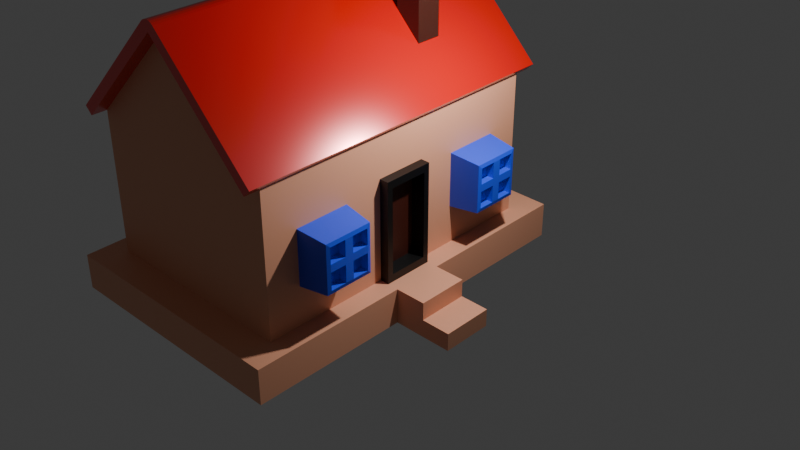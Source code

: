 # Source: house.blend  (saved by Blender 5.0.119; exported with 4.5.12 LTS)
import bpy
from mathutils import Matrix  # noqa: F401  (used for matrix-valued properties, if any)

bpy.ops.wm.read_factory_settings(use_empty=True)
scene = bpy.context.scene
scene.name = 'Scene'

# ---- collections
col_collection = bpy.data.collections.new('Collection'); scene.collection.children.link(col_collection)

# ---- materials (node trees are filled in below, after node groups)
mat_material = bpy.data.materials.new('Material')
mat_material.alpha_threshold = 0.0
mat_material.use_backface_culling_lightprobe_volume = False
mat_material.roughness = 0.5
mat_material.line_color = (0.0, 0.0, 0.0, 1.0)
mat_material_005 = bpy.data.materials.new('Material.005')
mat_material_001 = bpy.data.materials.new('Material.001')
mat_material_004 = bpy.data.materials.new('Material.004')
mat_material_003 = bpy.data.materials.new('Material.003')
mat_material_007 = bpy.data.materials.new('Material.007')
mat_material_006 = bpy.data.materials.new('Material.006')

# ---- material node trees
mat_material.use_nodes = True; mat_material.node_tree.nodes.clear()
_N = mat_material.node_tree.nodes; _L = mat_material.node_tree.links
n0 = _N.new('ShaderNodeOutputMaterial'); n0.name = 'Material Output'; n0.location = (200, 100)
n1 = _N.new('ShaderNodeBsdfPrincipled'); n1.name = 'Principled BSDF'; n1.location = (-200, 100)
n1.inputs[0].default_value = (0.8, 0.3643, 0.2173, 1.0)
_L.new(n1.outputs[0], n0.inputs[0])
n0.is_active_output = True
mat_material_005.use_nodes = True; mat_material_005.node_tree.nodes.clear()
_N = mat_material_005.node_tree.nodes; _L = mat_material_005.node_tree.links
n0 = _N.new('ShaderNodeBsdfPrincipled'); n0.name = 'Principled BSDF'; n0.location = (-200, 100)
n0.inputs[0].default_value = (0.8, 0.00128, 0.0, 1.0)
n0.inputs[1].default_value = 0.3
n0.inputs[2].default_value = 0.2
n0.inputs[3].default_value = 2.5
n1 = _N.new('ShaderNodeOutputMaterial'); n1.name = 'Material Output'; n1.location = (200, 100)
_L.new(n0.outputs[0], n1.inputs[0])
n1.is_active_output = True
mat_material_001.use_nodes = True; mat_material_001.node_tree.nodes.clear()
_N = mat_material_001.node_tree.nodes; _L = mat_material_001.node_tree.links
n0 = _N.new('ShaderNodeBsdfPrincipled'); n0.name = 'Principled BSDF'; n0.location = (-200, 100)
n0.inputs[0].default_value = (0.05744, 0.01402, 0.008675, 1.0)
n0.inputs[1].default_value = 0.3
n0.inputs[2].default_value = 0.2
n0.inputs[8].default_value = 0.2
n0.inputs[20].default_value = 0.3
n0.inputs[22].default_value = (1.0, 0.6333, 0.0, 1.0)
n0.inputs[27].default_value = (0.09935, 0.09935, 0.09935, 1.0)
n0.inputs[28].default_value = 0.05
n1 = _N.new('ShaderNodeOutputMaterial'); n1.name = 'Material Output'; n1.location = (200, 100)
_L.new(n0.outputs[0], n1.inputs[0])
n1.is_active_output = True
mat_material_004.use_nodes = True; mat_material_004.node_tree.nodes.clear()
_N = mat_material_004.node_tree.nodes; _L = mat_material_004.node_tree.links
n0 = _N.new('ShaderNodeBsdfPrincipled'); n0.name = 'Principled BSDF'; n0.location = (-200, 100)
n0.inputs[0].default_value = (0.0, 0.0, 0.0, 1.0)
n1 = _N.new('ShaderNodeOutputMaterial'); n1.name = 'Material Output'; n1.location = (200, 100)
_L.new(n0.outputs[0], n1.inputs[0])
n1.is_active_output = True
mat_material_003.use_nodes = True; mat_material_003.node_tree.nodes.clear()
_N = mat_material_003.node_tree.nodes; _L = mat_material_003.node_tree.links
n0 = _N.new('ShaderNodeBsdfPrincipled'); n0.name = 'Principled BSDF'; n0.location = (-200, 100)
n0.inputs[0].default_value = (0.6103, 0.5098, 0.004756, 1.0)
n1 = _N.new('ShaderNodeOutputMaterial'); n1.name = 'Material Output'; n1.location = (200, 100)
_L.new(n0.outputs[0], n1.inputs[0])
n1.is_active_output = True
mat_material_007.use_nodes = True; mat_material_007.node_tree.nodes.clear()
_N = mat_material_007.node_tree.nodes; _L = mat_material_007.node_tree.links
n0 = _N.new('ShaderNodeBsdfPrincipled'); n0.name = 'Principled BSDF'; n0.location = (-200, 100)
n0.inputs[0].default_value = (0.02346, 0.07164, 0.8, 1.0)
n1 = _N.new('ShaderNodeOutputMaterial'); n1.name = 'Material Output'; n1.location = (200, 100)
_L.new(n0.outputs[0], n1.inputs[0])
n1.is_active_output = True
mat_material_006.use_nodes = True; mat_material_006.node_tree.nodes.clear()
_N = mat_material_006.node_tree.nodes; _L = mat_material_006.node_tree.links
n0 = _N.new('ShaderNodeBsdfPrincipled'); n0.name = 'Principled BSDF'; n0.location = (-200, 100)
n0.inputs[0].default_value = (0.04716, 0.007079, 0.002947, 1.0)
n1 = _N.new('ShaderNodeOutputMaterial'); n1.name = 'Material Output'; n1.location = (200, 100)
_L.new(n0.outputs[0], n1.inputs[0])
n1.is_active_output = True

# ---- world
world_world = bpy.data.worlds.new('World'); scene.world = world_world
world_world.use_nodes = True; world_world.node_tree.nodes.clear()
_N = world_world.node_tree.nodes; _L = world_world.node_tree.links
n0 = _N.new('ShaderNodeOutputWorld'); n0.name = 'World Output'; n0.location = (200, 100)
n1 = _N.new('ShaderNodeBackground'); n1.name = 'Background'; n1.location = (-200, 100)
n1.inputs[0].default_value = (0.05088, 0.05088, 0.05088, 1.0)
_L.new(n1.outputs[0], n0.inputs[0])
n0.is_active_output = True
world_world.color = (0.05088, 0.05088, 0.05088)
world_world.sun_shadow_jitter_overblur = 0.0

# ---- cameras
cam_camera = bpy.data.cameras.new('Camera')
cam_camera.clip_end = 100.0
cam_camera.ortho_scale = 7.314

# ---- lights
light_light = bpy.data.lights.new('Light', 'POINT')
light_light.energy = 1000.0
light_light.shadow_soft_size = 0.1

# ---- meshes
me_cube = bpy.data.meshes.new('Cube')
me_cube.from_pydata([(1.354, -0.5, -1.047), (2.0, 3.0, 1.75), (2.4, 3.6, -1.75), (1.354, -0.5, 0.9532), (2.0, -3.0, 1.75), (1.354, 0.5, -1.047), (1.354, 0.5, 0.9532), (2.0, -3.0, -1.75), (-2.0, 3.0, 1.75), (-2.4, 3.6, -1.75), (-2.0, -3.0, 1.75), (-2.4, -3.6, -1.75), (0.0, -3.0, 3.75), (0.0, 3.0, 3.75), (2.0, 3.0, -1.05), (-2.4, -3.6, -1.05), (2.0, -3.0, -1.05), (-2.0, 3.0, -1.05), (-2.0, 3.0, -1.75), (-2.0, -3.0, -1.75), (2.0, 3.0, -1.75), (2.4, -3.6, -1.75), (-2.4, 3.6, -1.05), (2.4, 3.6, -1.05), (2.4, -3.6, -1.05), (-2.0, -3.0, -1.05), (2.0, -0.5, 0.9532), (2.0, 0.5, 0.9532), (2.0, -0.5, -1.047), (2.0, 0.5, -1.047), (-2.4, 3.6, -1.399), (2.4, 3.6, -1.399), (2.4, -3.6, -1.399), (-2.4, -3.6, -1.399), (2.0, -0.1667, -1.047), (2.0, 0.1667, -1.047), (2.0, 1.0, -1.05), (2.0, -1.0, -1.05), (2.4, 0.5, -1.75), (2.4, -0.5, -1.75), (2.4, 0.5, -1.05), (2.4, -0.5, -1.05), (2.0, -1.0, -1.75), (2.0, 1.0, -1.75), (1.354, -0.1667, -1.047), (1.354, 0.1667, -1.047), (2.4, 0.5, -1.399), (2.4, -0.5, -1.399), (3.008, 0.5, -1.75), (3.008, -0.5, -1.75), (3.008, 0.5, -1.05), (3.008, -0.5, -1.05), (3.008, 0.5, -1.399), (3.008, -0.5, -1.399), (3.582, 0.5, -1.75), (3.582, -0.5, -1.75), (3.582, 0.5, -1.399), (3.582, -0.5, -1.399)], [], [(16, 4, 10, 25), (25, 10, 8, 17), (35, 36, 14, 29), (14, 1, 4, 16, 28, 26, 27, 29), (17, 8, 1, 14), (1, 8, 13), (10, 4, 12), (30, 22, 23, 31), (47, 41, 24, 32), (33, 15, 22, 30), (32, 24, 15, 33), (11, 9, 18, 19), (9, 2, 20, 18), (21, 11, 19, 7), (39, 21, 7, 42), (23, 22, 17, 14), (40, 23, 14, 36), (22, 15, 25, 17), (15, 24, 16, 25), (27, 6, 5, 29), (28, 0, 3, 26), (44, 0, 28, 34), (3, 6, 27, 26), (21, 32, 33, 11), (11, 33, 30, 9), (39, 47, 32, 21), (9, 30, 31, 2), (2, 31, 46, 38), (39, 38, 48, 49), (5, 45, 35, 29), (45, 44, 34, 35), (24, 41, 37, 16), (41, 40, 36, 37), (2, 38, 43, 20), (38, 39, 42, 43), (31, 23, 40, 46), (40, 41, 51, 50), (28, 16, 37, 34), (34, 37, 36, 35), (53, 49, 55, 57), (52, 50, 51, 53), (38, 46, 52, 48), (41, 47, 53, 51), (47, 39, 49, 53), (46, 40, 50, 52), (54, 56, 57, 55), (52, 53, 57, 56), (49, 48, 54, 55), (48, 52, 56, 54)])
_uv = me_cube.uv_layers.new(name='UVMap')
_uv.uv.foreach_set('vector', [0.425, 0.75, 0.625, 0.75, 0.625, 1.0, 0.425, 1.0, 0.425, 0.0, 0.625, 0.0, 0.625, 0.25, 0.425, 0.25, 0.4252, 0.6181, 0.425, 0.5833, 0.425, 0.5, 0.4252, 0.6042, 0.425, 0.5, 0.625, 0.5, 0.625, 0.75, 0.425, 0.75, 0.4252, 0.6458, 0.5681, 0.6458, 0.5681, 0.6042, 0.4252, 0.6042, 0.425, 0.25, 0.625, 0.25, 0.625, 0.5, 0.425, 0.5, 0.625, 0.5, 0.625, 0.25, 0.625, 0.5, 0.625, 1.0, 0.625, 0.75, 0.625, 1.0, 0.4001, 0.25, 0.425, 0.25, 0.425, 0.5, 0.4001, 0.5, 0.4001, 0.6667, 0.425, 0.6667, 0.425, 0.75, 0.4001, 0.75, 0.4001, 0.0, 0.425, 0.0, 0.425, 0.25, 0.4001, 0.25, 0.4001, 0.75, 0.425, 0.75, 0.425, 1.0, 0.4001, 1.0, 0.375, 0.0, 0.375, 0.25, 0.375, 0.25, 0.375, 0.0, 0.375, 0.25, 0.375, 0.5, 0.375, 0.5, 0.375, 0.25, 0.375, 0.75, 0.375, 1.0, 0.375, 1.0, 0.375, 0.75, 0.375, 0.6667, 0.375, 0.75, 0.375, 0.75, 0.375, 0.6667, 0.425, 0.5, 0.425, 0.25, 0.425, 0.25, 0.425, 0.5, 0.425, 0.5833, 0.425, 0.5, 0.425, 0.5, 0.425, 0.5833, 0.425, 0.25, 0.425, 0.0, 0.425, 0.0, 0.425, 0.25, 0.425, 1.0, 0.425, 0.75, 0.425, 0.75, 0.425, 1.0, 0.625, 0.375, 0.625, 0.25, 0.375, 0.25, 0.375, 0.375, 0.375, 0.875, 0.375, 1.0, 0.625, 1.0, 0.625, 0.875, 0.125, 0.6667, 0.125, 0.75, 0.25, 0.75, 0.25, 0.6667, 0.875, 0.75, 0.875, 0.5, 0.75, 0.5, 0.75, 0.75, 0.375, 0.75, 0.4001, 0.75, 0.4001, 1.0, 0.375, 1.0, 0.375, 0.0, 0.4001, 0.0, 0.4001, 0.25, 0.375, 0.25, 0.375, 0.6667, 0.4001, 0.6667, 0.4001, 0.75, 0.375, 0.75, 0.375, 0.25, 0.4001, 0.25, 0.4001, 0.5, 0.375, 0.5, 0.375, 0.5, 0.4001, 0.5, 0.4001, 0.5833, 0.375, 0.5833, 0.375, 0.6667, 0.375, 0.5833, 0.375, 0.5833, 0.375, 0.6667, 0.125, 0.5, 0.125, 0.5833, 0.25, 0.5833, 0.25, 0.5, 0.125, 0.5833, 0.125, 0.6667, 0.25, 0.6667, 0.25, 0.5833, 0.425, 0.75, 0.425, 0.6667, 0.425, 0.6667, 0.425, 0.75, 0.425, 0.6667, 0.425, 0.5833, 0.425, 0.5833, 0.425, 0.6667, 0.375, 0.5, 0.375, 0.5833, 0.375, 0.5833, 0.375, 0.5, 0.375, 0.5833, 0.375, 0.6667, 0.375, 0.6667, 0.375, 0.5833, 0.4001, 0.5, 0.425, 0.5, 0.425, 0.5833, 0.4001, 0.5833, 0.425, 0.5833, 0.425, 0.6667, 0.425, 0.6667, 0.425, 0.5833, 0.4252, 0.6458, 0.425, 0.75, 0.425, 0.6667, 0.4252, 0.6319, 0.4252, 0.6319, 0.425, 0.6667, 0.425, 0.5833, 0.4252, 0.6181, 0.4001, 0.6667, 0.375, 0.6667, 0.375, 0.6667, 0.4001, 0.6667, 0.4001, 0.5833, 0.425, 0.5833, 0.425, 0.6667, 0.4001, 0.6667, 0.375, 0.5833, 0.4001, 0.5833, 0.4001, 0.5833, 0.375, 0.5833, 0.425, 0.6667, 0.4001, 0.6667, 0.4001, 0.6667, 0.425, 0.6667, 0.4001, 0.6667, 0.375, 0.6667, 0.375, 0.6667, 0.4001, 0.6667, 0.4001, 0.5833, 0.425, 0.5833, 0.425, 0.5833, 0.4001, 0.5833, 0.375, 0.5833, 0.4001, 0.5833, 0.4001, 0.6667, 0.375, 0.6667, 0.4001, 0.5833, 0.4001, 0.6667, 0.4001, 0.6667, 0.4001, 0.5833, 0.375, 0.6667, 0.375, 0.5833, 0.375, 0.5833, 0.375, 0.6667, 0.375, 0.5833, 0.4001, 0.5833, 0.4001, 0.5833, 0.375, 0.5833])
me_cube.materials.append(mat_material)
me_cube.use_mirror_vertex_groups = False
me_cube.update()
me_cube_001 = bpy.data.meshes.new('Cube.001')
me_cube_001.from_pydata([(2.0, 3.3, 1.75), (-2.0, 3.3, 1.75), (0.0, 3.3, 3.75), (2.141, 3.3, 1.891), (-2.141, 3.3, 1.891), (-0.1414, 3.3, 3.891), (0.1414, 3.3, 3.891), (0.0, 3.3, 3.833), (-0.1064, 3.3, 3.919), (-0.06606, 3.3, 3.939), (-0.02239, 3.3, 3.949), (0.02239, 3.3, 3.949), (0.06606, 3.3, 3.939), (0.1064, 3.3, 3.919), (3.823e-16, -3.3, 3.75), (2.0, -3.3, 1.75), (-2.0, -3.3, 1.75), (2.141, -3.3, 1.891), (-2.141, -3.3, 1.891), (3.823e-16, -3.3, 3.833), (0.1414, -3.3, 3.891), (0.1064, -3.3, 3.919), (0.06606, -3.3, 3.939), (0.02239, -3.3, 3.949), (-0.02239, -3.3, 3.949), (-0.06606, -3.3, 3.939), (-0.1064, -3.3, 3.919), (-0.1414, -3.3, 3.891)], [], [(1, 2, 14, 16), (14, 2, 0, 15), (15, 0, 3, 17), (1, 16, 18, 4), (5, 8, 7), (8, 9, 7), (9, 10, 7), (10, 11, 7), (11, 12, 7), (12, 13, 7), (13, 6, 7), (5, 27, 26, 8), (8, 26, 25, 9), (9, 25, 24, 10), (10, 24, 23, 11), (11, 23, 22, 12), (12, 22, 21, 13), (13, 21, 20, 6), (17, 3, 6, 20), (4, 18, 27, 5), (0, 2, 7, 6, 3), (2, 1, 4, 5, 7), (20, 21, 19), (21, 22, 19), (22, 23, 19), (23, 24, 19), (24, 25, 19), (25, 26, 19), (26, 27, 19), (16, 14, 19, 27, 18), (14, 15, 17, 20, 19)])
_uv = me_cube_001.uv_layers.new(name='UVMap')
_uv.uv.foreach_set('vector', [0.625, 0.25, 0.625, 0.25, 0.625, 0.0, 0.625, 0.0, 0.625, 0.75, 0.625, 0.5, 0.625, 0.5, 0.625, 0.75, 0.625, 0.75, 0.625, 0.5, 0.625, 0.5, 0.625, 0.75, 0.625, 0.25, 0.625, 0.0, 0.625, 0.0, 0.625, 0.25, 0.625, 0.25, 0.625, 0.25, 0.625, 0.25, 0.625, 0.25, 0.625, 0.25, 0.625, 0.25, 0.625, 0.25, 0.625, 0.25, 0.625, 0.25, 0.625, 0.25, 0.625, 0.25, 0.625, 0.25, 0.625, 0.25, 0.625, 0.25, 0.625, 0.25, 0.625, 0.25, 0.625, 0.25, 0.625, 0.25, 0.625, 0.25, 0.625, 0.25, 0.625, 0.25, 0.625, 0.25, 0.625, 0.0, 0.625, 0.0, 0.625, 0.25, 0.625, 0.25, 0.625, 0.0, 0.625, 0.0, 0.625, 0.25, 0.625, 0.25, 0.625, 0.0, 0.625, 0.0, 0.625, 0.25, 0.625, 0.25, 0.625, 0.0, 0.625, 0.0, 0.625, 0.25, 0.625, 0.5, 0.625, 0.75, 0.625, 0.75, 0.625, 0.5, 0.625, 0.5, 0.625, 0.75, 0.625, 0.75, 0.625, 0.5, 0.625, 0.5, 0.625, 0.75, 0.625, 0.75, 0.625, 0.5, 0.625, 0.75, 0.625, 0.5, 0.625, 0.5, 0.625, 0.75, 0.625, 0.25, 0.625, 0.0, 0.625, 0.0, 0.625, 0.25, 0.625, 0.5, 0.625, 0.5, 0.625, 0.5, 0.625, 0.5, 0.625, 0.5, 0.625, 0.25, 0.625, 0.25, 0.625, 0.25, 0.625, 0.25, 0.625, 0.25, 0.625, 0.0, 0.625, 0.0, 0.625, 0.0, 0.625, 0.0, 0.625, 0.0, 0.625, 0.0, 0.625, 0.0, 0.625, 0.0, 0.625, 0.0, 0.625, 0.0, 0.625, 0.0, 0.625, 0.0, 0.625, 0.0, 0.625, 0.0, 0.625, 0.0, 0.625, 0.0, 0.625, 0.0, 0.625, 0.0, 0.625, 0.0, 0.625, 0.0, 0.625, 0.0, 0.625, 0.0, 0.625, 0.0, 0.625, 0.0, 0.625, 0.0, 0.625, 0.0, 0.625, 0.75, 0.625, 0.75, 0.625, 0.75, 0.625, 0.75, 0.625, 0.75])
me_cube_001.materials.append(mat_material_005)
me_cube_001.use_mirror_vertex_groups = False
me_cube_001.update()
me_cube_002 = bpy.data.meshes.new('Cube.002')
me_cube_002.from_pydata([(-1.0, -1.0, -0.576), (-1.0, -1.0, 1.0), (-1.0, 1.0, -0.576), (-1.0, 1.0, 1.0), (1.0, -1.0, -0.576), (1.0, -1.0, 1.0), (1.0, 1.0, -0.576), (1.0, 1.0, 1.0), (-1.5, -1.5, 1.2), (-1.5, 1.5, 1.2), (1.5, 1.5, 1.2), (1.5, -1.5, 1.2), (-0.9, -0.9, 1.283), (-0.9, 0.9, 1.283), (0.9, 0.9, 1.283), (0.9, -0.9, 1.283), (-1.5, -1.5, 1.283), (-1.5, 1.5, 1.283), (1.5, 1.5, 1.283), (1.5, -1.5, 1.283), (-0.9, -0.9, 1.227), (-0.9, 0.9, 1.227), (0.9, 0.9, 1.227), (0.9, -0.9, 1.227)], [], [(0, 1, 3, 2), (2, 3, 7, 6), (6, 7, 5, 4), (4, 5, 1, 0), (2, 6, 4, 0), (7, 3, 9, 10), (8, 11, 19, 16), (5, 7, 10, 11), (3, 1, 8, 9), (1, 5, 11, 8), (12, 15, 23, 20), (10, 9, 17, 18), (11, 10, 18, 19), (9, 8, 16, 17), (12, 13, 17, 16), (13, 14, 18, 17), (14, 15, 19, 18), (15, 12, 16, 19), (14, 13, 21, 22), (15, 14, 22, 23), (13, 12, 20, 21)])
_uv = me_cube_002.uv_layers.new(name='UVMap')
_uv.uv.foreach_set('vector', [0.375, 0.0, 0.625, 0.0, 0.625, 0.25, 0.375, 0.25, 0.375, 0.25, 0.625, 0.25, 0.625, 0.5, 0.375, 0.5, 0.375, 0.5, 0.625, 0.5, 0.625, 0.75, 0.375, 0.75, 0.375, 0.75, 0.625, 0.75, 0.625, 1.0, 0.375, 1.0, 0.125, 0.5, 0.375, 0.5, 0.375, 0.75, 0.125, 0.75, 0.625, 0.5, 0.625, 0.25, 0.625, 0.25, 0.625, 0.5, 0.625, 1.0, 0.625, 0.75, 0.625, 0.75, 0.625, 1.0, 0.625, 0.75, 0.625, 0.5, 0.625, 0.5, 0.625, 0.75, 0.625, 0.25, 0.625, 0.0, 0.625, 0.0, 0.625, 0.25, 0.625, 1.0, 0.625, 0.75, 0.625, 0.75, 0.625, 1.0, 0.875, 0.75, 0.625, 0.75, 0.625, 0.75, 0.875, 0.75, 0.625, 0.5, 0.625, 0.25, 0.625, 0.25, 0.625, 0.5, 0.625, 0.75, 0.625, 0.5, 0.625, 0.5, 0.625, 0.75, 0.625, 0.25, 0.625, 0.0, 0.625, 0.0, 0.625, 0.25, 0.875, 0.75, 0.875, 0.5, 0.875, 0.5, 0.875, 0.75, 0.875, 0.5, 0.625, 0.5, 0.625, 0.5, 0.875, 0.5, 0.625, 0.5, 0.625, 0.75, 0.625, 0.75, 0.625, 0.5, 0.625, 0.75, 0.875, 0.75, 0.875, 0.75, 0.625, 0.75, 0.625, 0.5, 0.875, 0.5, 0.875, 0.5, 0.625, 0.5, 0.625, 0.75, 0.625, 0.5, 0.625, 0.5, 0.625, 0.75, 0.875, 0.5, 0.875, 0.75, 0.875, 0.75, 0.875, 0.5])
me_cube_002.materials.append(mat_material_001)
me_cube_002.update()
me_cube_003 = bpy.data.meshes.new('Cube.003')
me_cube_003.from_pydata([(-0.1, -0.5, -1.0), (-0.1, -0.5, 1.0), (-0.1, 0.5, -1.0), (-0.1, 0.5, 1.0), (0.1, -0.3845, -0.8485), (0.1, -0.3845, 0.8485), (0.1, 0.3845, -0.8485), (0.1, 0.3845, 0.8485), (0.1, 0.5, -1.0), (0.1, 0.5, 1.0), (0.1, -0.5, -1.0), (0.1, -0.5, 1.0), (-0.06935, -0.3845, -0.8485), (-0.06935, -0.3845, 0.8485), (-0.06935, 0.3845, -0.8485), (-0.06935, 0.3845, 0.8485)], [], [(8, 9, 7, 6), (10, 11, 1, 0), (8, 6, 4, 10), (9, 3, 1, 11), (7, 9, 11, 5), (2, 8, 10, 0), (4, 5, 11, 10), (2, 3, 9, 8), (5, 4, 12, 13), (4, 6, 14, 12), (7, 5, 13, 15), (6, 7, 15, 14)])
_uv = me_cube_003.uv_layers.new(name='UVMap')
_uv.uv.foreach_set('vector', [0.375, 0.5, 0.625, 0.5, 0.625, 0.5, 0.375, 0.5, 0.375, 0.75, 0.625, 0.75, 0.625, 1.0, 0.375, 1.0, 0.375, 0.5, 0.375, 0.5, 0.375, 0.75, 0.375, 0.75, 0.625, 0.5, 0.875, 0.5, 0.875, 0.75, 0.625, 0.75, 0.625, 0.5, 0.625, 0.5, 0.625, 0.75, 0.625, 0.75, 0.125, 0.5, 0.375, 0.5, 0.375, 0.75, 0.125, 0.75, 0.375, 0.75, 0.625, 0.75, 0.625, 0.75, 0.375, 0.75, 0.375, 0.25, 0.625, 0.25, 0.625, 0.5, 0.375, 0.5, 0.625, 0.75, 0.375, 0.75, 0.375, 0.75, 0.625, 0.75, 0.375, 0.75, 0.375, 0.5, 0.375, 0.5, 0.375, 0.75, 0.625, 0.5, 0.625, 0.75, 0.625, 0.75, 0.625, 0.5, 0.375, 0.5, 0.625, 0.5, 0.625, 0.5, 0.375, 0.5])
me_cube_003.materials.append(mat_material_004)
me_cube_003.update()
me_cylinder = bpy.data.meshes.new('Cylinder')
me_cylinder.from_pydata([(6.405e-10, 0.08, -0.03965), (0.05126, 0.05126, 0.08911), (0.05657, 0.05657, -0.03965), (-0.07249, 1.417e-10, 0.08911), (0.08, 0.0, -0.03965), (-0.05126, 0.05126, 0.08911), (0.05657, -0.05657, -0.03965), (1.372e-10, 0.07249, 0.08911), (6.405e-10, -0.08, -0.03965), (0.07249, 1.417e-10, 0.08911), (-0.05657, -0.05657, -0.03965), (0.05126, -0.05126, 0.08911), (-0.08, 0.0, -0.03965), (1.372e-10, -0.07249, 0.08911), (-0.05657, 0.05657, -0.03965), (-0.05126, -0.05126, 0.08911), (0.02447, 0.02447, 0.025), (0.0, 0.03461, 0.025), (0.03461, 0.0, 0.025), (0.02447, -0.02447, 0.025), (0.0, -0.03461, 0.025), (-0.02447, -0.02447, 0.025), (-0.03461, 0.0, 0.025), (-0.02447, 0.02447, 0.025), (0.06712, 0.06712, 0.05619), (4.583e-10, 0.09492, 0.05619), (0.09492, -1.737e-10, 0.05619), (0.06712, -0.06712, 0.05619), (4.583e-10, -0.09492, 0.05619), (-0.06712, -0.06712, 0.05619), (-0.09492, -1.737e-10, 0.05619), (-0.06712, 0.06712, 0.05619), (-0.02022, -0.02022, 0.1129), (1.622e-11, -0.02859, 0.1129), (0.02022, 0.02022, 0.1129), (1.622e-11, 0.02859, 0.1129), (0.02859, -4.974e-10, 0.1129), (0.02022, -0.02022, 0.1129), (-0.02022, 0.02022, 0.1129), (-0.02859, -4.974e-10, 0.1129)], [], [(0, 17, 16, 2), (2, 16, 18, 4), (4, 18, 19, 6), (6, 19, 20, 8), (8, 20, 21, 10), (10, 21, 22, 12), (15, 13, 33, 32), (12, 22, 23, 14), (14, 23, 17, 0), (0, 2, 4, 6, 8, 10, 12, 14), (24, 16, 17, 25), (26, 18, 16, 24), (27, 19, 18, 26), (28, 20, 19, 27), (29, 21, 20, 28), (30, 22, 21, 29), (31, 23, 22, 30), (25, 17, 23, 31), (25, 31, 5, 7), (30, 29, 15, 3), (28, 27, 11, 13), (26, 24, 1, 9), (31, 30, 3, 5), (29, 28, 13, 15), (27, 26, 9, 11), (24, 25, 7, 1), (34, 35, 38, 39, 32, 33, 37, 36), (11, 9, 36, 37), (3, 15, 32, 39), (9, 1, 34, 36), (5, 3, 39, 38), (1, 7, 35, 34), (13, 11, 37, 33), (7, 5, 38, 35)])
_uv = me_cylinder.uv_layers.new(name='UVMap')
_uv.uv.foreach_set('vector', [1.0, 0.5, 1.0, 1.0, 0.875, 1.0, 0.875, 0.5, 0.875, 0.5, 0.875, 1.0, 0.75, 1.0, 0.75, 0.5, 0.75, 0.5, 0.75, 1.0, 0.625, 1.0, 0.625, 0.5, 0.625, 0.5, 0.625, 1.0, 0.5, 1.0, 0.5, 0.5, 0.5, 0.5, 0.5, 1.0, 0.375, 1.0, 0.375, 0.5, 0.375, 0.5, 0.375, 1.0, 0.25, 1.0, 0.25, 0.5, 0.08029, 0.08029, 0.25, 0.01, 0.25, 0.01, 0.08029, 0.08029, 0.25, 0.5, 0.25, 1.0, 0.125, 1.0, 0.125, 0.5, 0.125, 0.5, 0.125, 1.0, 0.0, 1.0, 0.0, 0.5, 0.75, 0.49, 0.9197, 0.4197, 0.99, 0.25, 0.9197, 0.08029, 0.75, 0.01, 0.5803, 0.08029, 0.51, 0.25, 0.5803, 0.4197, 0.4197, 0.4197, 0.4197, 0.4197, 0.25, 0.49, 0.25, 0.49, 0.49, 0.25, 0.49, 0.25, 0.4197, 0.4197, 0.4197, 0.4197, 0.4197, 0.08029, 0.4197, 0.08029, 0.49, 0.25, 0.49, 0.25, 0.25, 0.01, 0.25, 0.01, 0.4197, 0.08029, 0.4197, 0.08029, 0.08029, 0.08029, 0.08029, 0.08029, 0.25, 0.01, 0.25, 0.01, 0.01, 0.25, 0.01, 0.25, 0.08029, 0.08029, 0.08029, 0.08029, 0.08029, 0.4197, 0.08029, 0.4197, 0.01, 0.25, 0.01, 0.25, 0.25, 0.49, 0.25, 0.49, 0.08029, 0.4197, 0.08029, 0.4197, 0.25, 0.49, 0.08029, 0.4197, 0.08029, 0.4197, 0.25, 0.49, 0.01, 0.25, 0.08029, 0.08029, 0.08029, 0.08029, 0.01, 0.25, 0.25, 0.01, 0.4197, 0.08029, 0.4197, 0.08029, 0.25, 0.01, 0.49, 0.25, 0.4197, 0.4197, 0.4197, 0.4197, 0.49, 0.25, 0.08029, 0.4197, 0.01, 0.25, 0.01, 0.25, 0.08029, 0.4197, 0.08029, 0.08029, 0.25, 0.01, 0.25, 0.01, 0.08029, 0.08029, 0.4197, 0.08029, 0.49, 0.25, 0.49, 0.25, 0.4197, 0.08029, 0.4197, 0.4197, 0.25, 0.49, 0.25, 0.49, 0.4197, 0.4197, 0.4197, 0.4197, 0.25, 0.49, 0.08029, 0.4197, 0.01, 0.25, 0.08029, 0.08029, 0.25, 0.01, 0.4197, 0.08029, 0.49, 0.25, 0.4197, 0.08029, 0.49, 0.25, 0.49, 0.25, 0.4197, 0.08029, 0.01, 0.25, 0.08029, 0.08029, 0.08029, 0.08029, 0.01, 0.25, 0.49, 0.25, 0.4197, 0.4197, 0.4197, 0.4197, 0.49, 0.25, 0.08029, 0.4197, 0.01, 0.25, 0.01, 0.25, 0.08029, 0.4197, 0.4197, 0.4197, 0.25, 0.49, 0.25, 0.49, 0.4197, 0.4197, 0.25, 0.01, 0.4197, 0.08029, 0.4197, 0.08029, 0.25, 0.01, 0.25, 0.49, 0.08029, 0.4197, 0.08029, 0.4197, 0.25, 0.49])
me_cylinder.materials.append(mat_material_003)
me_cylinder.update()
me_cube_004 = bpy.data.meshes.new('Cube.004')
me_cube_004.from_pydata([(1.494, 1.5, 1.75), (1.494, 1.5, 3.25), (1.494, 3.0, 1.75), (1.494, 3.0, 3.25), (2.994, 2.844, 3.094), (2.994, 2.844, 1.906), (2.994, 1.656, 1.906), (2.994, 1.656, 3.094), (3.014, 2.751, 3.001), (3.014, 2.751, 1.999), (3.014, 1.749, 1.999), (3.014, 1.749, 3.001), (1.494, 2.438, 1.75), (1.494, 2.063, 1.75), (1.494, 2.063, 3.25), (1.494, 2.438, 3.25), (2.994, 2.114, 1.906), (2.994, 2.386, 1.906), (2.994, 2.386, 3.094), (2.994, 2.114, 3.094), (3.014, 2.146, 1.999), (3.014, 2.354, 1.999), (3.014, 2.354, 3.001), (3.014, 2.146, 3.001), (1.494, 1.5, 2.339), (1.494, 1.5, 2.688), (1.494, 3.0, 2.688), (1.494, 3.0, 2.339), (2.994, 2.844, 2.636), (2.994, 2.844, 2.391), (2.994, 1.656, 2.636), (2.994, 1.656, 2.391), (3.014, 2.751, 2.604), (3.014, 2.751, 2.422), (3.014, 1.749, 2.604), (3.014, 1.749, 2.422), (3.014, 2.354, 2.604), (3.014, 2.354, 2.422), (3.014, 2.146, 2.604), (3.014, 2.146, 2.422), (1.494, 2.063, 2.688), (1.494, 2.063, 2.339), (1.494, 2.438, 2.688), (1.494, 2.438, 2.339), (2.822, 2.751, 2.422), (2.822, 2.751, 1.999), (2.822, 2.354, 1.999), (2.822, 2.146, 3.001), (2.822, 1.749, 3.001), (2.822, 1.749, 2.422), (2.822, 1.749, 1.999), (2.822, 2.146, 1.999), (2.822, 2.751, 3.001), (2.822, 2.354, 3.001), (2.822, 2.354, 2.422), (2.822, 2.146, 2.422), (2.822, 2.751, 2.604), (2.822, 1.749, 2.604), (2.822, 2.354, 2.604), (2.822, 2.146, 2.604)], [], [(42, 15, 3, 26), (26, 3, 4, 28), (31, 24, 0, 6), (13, 16, 6, 0), (19, 14, 1, 7), (17, 5, 9, 21), (33, 37, 54, 44), (19, 7, 11, 23), (28, 4, 8, 32), (31, 6, 10, 35), (4, 18, 22, 8), (18, 19, 23, 22), (34, 38, 59, 57), (36, 22, 23, 38), (6, 16, 20, 10), (16, 17, 21, 20), (4, 3, 15, 18), (18, 15, 14, 19), (2, 5, 17, 12), (12, 17, 16, 13), (25, 1, 14, 40), (40, 14, 15, 42), (13, 41, 43, 12), (41, 40, 42, 43), (0, 24, 41, 13), (24, 25, 40, 41), (21, 37, 39, 20), (37, 36, 38, 39), (11, 34, 57, 48), (33, 32, 36, 37), (7, 30, 34, 11), (30, 31, 35, 34), (5, 29, 33, 9), (29, 28, 32, 33), (39, 35, 49, 55), (39, 38, 34, 35), (7, 1, 25, 30), (30, 25, 24, 31), (2, 27, 29, 5), (27, 26, 28, 29), (12, 43, 27, 2), (43, 42, 26, 27), (59, 47, 48, 57), (56, 52, 53, 58), (45, 44, 54, 46), (51, 55, 49, 50), (22, 36, 58, 53), (36, 32, 56, 58), (37, 21, 46, 54), (9, 33, 44, 45), (20, 39, 55, 51), (21, 9, 45, 46), (10, 20, 51, 50), (38, 23, 47, 59), (23, 11, 48, 47), (35, 10, 50, 49), (32, 8, 52, 56), (8, 22, 53, 52)])
_uv = me_cube_004.uv_layers.new(name='UVMap')
_uv.uv.foreach_set('vector', [0.5417, 0.1667, 0.625, 0.1667, 0.625, 0.25, 0.5417, 0.25, 0.5417, 0.25, 0.625, 0.25, 0.625, 0.5, 0.5417, 0.5, 0.4583, 0.75, 0.4583, 1.0, 0.375, 1.0, 0.375, 0.75, 0.125, 0.6667, 0.375, 0.6667, 0.375, 0.75, 0.125, 0.75, 0.625, 0.6667, 0.875, 0.6667, 0.875, 0.75, 0.625, 0.75, 0.375, 0.5833, 0.375, 0.5, 0.375, 0.5, 0.375, 0.5833, 0.4583, 0.5, 0.4583, 0.5833, 0.4583, 0.5833, 0.4583, 0.5, 0.625, 0.6667, 0.625, 0.75, 0.625, 0.75, 0.625, 0.6667, 0.5417, 0.5, 0.625, 0.5, 0.625, 0.5, 0.5417, 0.5, 0.4583, 0.75, 0.375, 0.75, 0.375, 0.75, 0.4583, 0.75, 0.625, 0.5, 0.625, 0.5833, 0.625, 0.5833, 0.625, 0.5, 0.625, 0.5833, 0.625, 0.6667, 0.625, 0.6667, 0.625, 0.5833, 0.5417, 0.75, 0.5417, 0.6667, 0.5417, 0.6667, 0.5417, 0.75, 0.5417, 0.5833, 0.625, 0.5833, 0.625, 0.6667, 0.5417, 0.6667, 0.375, 0.75, 0.375, 0.6667, 0.375, 0.6667, 0.375, 0.75, 0.375, 0.6667, 0.375, 0.5833, 0.375, 0.5833, 0.375, 0.6667, 0.625, 0.5, 0.875, 0.5, 0.875, 0.5833, 0.625, 0.5833, 0.625, 0.5833, 0.875, 0.5833, 0.875, 0.6667, 0.625, 0.6667, 0.125, 0.5, 0.375, 0.5, 0.375, 0.5833, 0.125, 0.5833, 0.125, 0.5833, 0.375, 0.5833, 0.375, 0.6667, 0.125, 0.6667, 0.5417, 0.0, 0.625, 0.0, 0.625, 0.08333, 0.5417, 0.08333, 0.5417, 0.08333, 0.625, 0.08333, 0.625, 0.1667, 0.5417, 0.1667, 0.375, 0.08333, 0.4583, 0.08333, 0.4583, 0.1667, 0.375, 0.1667, 0.4583, 0.08333, 0.5417, 0.08333, 0.5417, 0.1667, 0.4583, 0.1667, 0.375, 0.0, 0.4583, 0.0, 0.4583, 0.08333, 0.375, 0.08333, 0.4583, 0.0, 0.5417, 0.0, 0.5417, 0.08333, 0.4583, 0.08333, 0.375, 0.5833, 0.4583, 0.5833, 0.4583, 0.6667, 0.375, 0.6667, 0.4583, 0.5833, 0.5417, 0.5833, 0.5417, 0.6667, 0.4583, 0.6667, 0.625, 0.75, 0.5417, 0.75, 0.5417, 0.75, 0.625, 0.75, 0.4583, 0.5, 0.5417, 0.5, 0.5417, 0.5833, 0.4583, 0.5833, 0.625, 0.75, 0.5417, 0.75, 0.5417, 0.75, 0.625, 0.75, 0.5417, 0.75, 0.4583, 0.75, 0.4583, 0.75, 0.5417, 0.75, 0.375, 0.5, 0.4583, 0.5, 0.4583, 0.5, 0.375, 0.5, 0.4583, 0.5, 0.5417, 0.5, 0.5417, 0.5, 0.4583, 0.5, 0.4583, 0.6667, 0.4583, 0.75, 0.4583, 0.75, 0.4583, 0.6667, 0.4583, 0.6667, 0.5417, 0.6667, 0.5417, 0.75, 0.4583, 0.75, 0.625, 0.75, 0.625, 1.0, 0.5417, 1.0, 0.5417, 0.75, 0.5417, 0.75, 0.5417, 1.0, 0.4583, 1.0, 0.4583, 0.75, 0.375, 0.25, 0.4583, 0.25, 0.4583, 0.5, 0.375, 0.5, 0.4583, 0.25, 0.5417, 0.25, 0.5417, 0.5, 0.4583, 0.5, 0.375, 0.1667, 0.4583, 0.1667, 0.4583, 0.25, 0.375, 0.25, 0.4583, 0.1667, 0.5417, 0.1667, 0.5417, 0.25, 0.4583, 0.25, 0.5417, 0.6667, 0.625, 0.6667, 0.625, 0.75, 0.5417, 0.75, 0.5417, 0.5, 0.625, 0.5, 0.625, 0.5833, 0.5417, 0.5833, 0.375, 0.5, 0.4583, 0.5, 0.4583, 0.5833, 0.375, 0.5833, 0.375, 0.6667, 0.4583, 0.6667, 0.4583, 0.75, 0.375, 0.75, 0.625, 0.5833, 0.5417, 0.5833, 0.5417, 0.5833, 0.625, 0.5833, 0.5417, 0.5833, 0.5417, 0.5, 0.5417, 0.5, 0.5417, 0.5833, 0.4583, 0.5833, 0.375, 0.5833, 0.375, 0.5833, 0.4583, 0.5833, 0.375, 0.5, 0.4583, 0.5, 0.4583, 0.5, 0.375, 0.5, 0.375, 0.6667, 0.4583, 0.6667, 0.4583, 0.6667, 0.375, 0.6667, 0.375, 0.5833, 0.375, 0.5, 0.375, 0.5, 0.375, 0.5833, 0.375, 0.75, 0.375, 0.6667, 0.375, 0.6667, 0.375, 0.75, 0.5417, 0.6667, 0.625, 0.6667, 0.625, 0.6667, 0.5417, 0.6667, 0.625, 0.6667, 0.625, 0.75, 0.625, 0.75, 0.625, 0.6667, 0.4583, 0.75, 0.375, 0.75, 0.375, 0.75, 0.4583, 0.75, 0.5417, 0.5, 0.625, 0.5, 0.625, 0.5, 0.5417, 0.5, 0.625, 0.5, 0.625, 0.5833, 0.625, 0.5833, 0.625, 0.5])
me_cube_004.materials.append(mat_material_007)
me_cube_004.update()
me_cube_005 = bpy.data.meshes.new('Cube.005')
me_cube_005.from_pydata([(-0.06935, -0.3845, -0.8485), (-0.06935, -0.3845, 0.8485), (-0.06935, 0.3845, -0.8485), (-0.06935, 0.3845, 0.8485), (-0.1465, 0.3845, 0.8485), (-0.1465, 0.3845, -0.8485), (-0.1465, -0.3845, -0.8485), (-0.1465, -0.3845, 0.8485)], [], [(2, 0, 1, 3), (5, 4, 7, 6), (3, 1, 7, 4), (2, 3, 4, 5), (1, 0, 6, 7), (0, 2, 5, 6)])
_uv = me_cube_005.uv_layers.new(name='UVMap')
_uv.uv.foreach_set('vector', [0.375, 0.5, 0.375, 0.75, 0.625, 0.75, 0.625, 0.5, 0.375, 0.5, 0.625, 0.5, 0.625, 0.75, 0.375, 0.75, 0.625, 0.5, 0.625, 0.75, 0.625, 0.75, 0.625, 0.5, 0.375, 0.5, 0.625, 0.5, 0.625, 0.5, 0.375, 0.5, 0.625, 0.75, 0.375, 0.75, 0.375, 0.75, 0.625, 0.75, 0.375, 0.75, 0.375, 0.5, 0.375, 0.5, 0.375, 0.75])
me_cube_005.materials.append(mat_material_006)
me_cube_005.update()

# ---- objects
ob_house = bpy.data.objects.new('house', me_cube)
ob_light = bpy.data.objects.new('Light', light_light)
ob_camera = bpy.data.objects.new('Camera', cam_camera)
ob_roof = bpy.data.objects.new('roof', me_cube_001)
ob_chimney = bpy.data.objects.new('chimney', me_cube_002)
ob_door_001 = bpy.data.objects.new('door.001', me_cube_003)
ob_knob = bpy.data.objects.new('knob', me_cylinder)
ob_cube = bpy.data.objects.new('Cube', me_cube_004)
ob_door = bpy.data.objects.new('door', me_cube_005)

# ---- transforms, parenting, visibility, modifiers, constraints
ob_house.location = (0.0, 0.0, 1.75)
ob_house.lock_rotations_4d = False
ob_house.empty_display_type = 'ARROWS'
ob_house.lineart.crease_threshold = 0.0
ob_light.location = (4.076, 1.005, 5.904)
ob_light.rotation_euler = (0.6503, 0.05522, 1.866)
ob_light.lock_rotations_4d = False
ob_light.empty_display_type = 'ARROWS'
ob_light.color = (0.0, 0.0, 0.0, 0.0)
ob_light.lineart.crease_threshold = 0.0
ob_camera.location = (13.44, -11.87, 11.44)
ob_camera.rotation_euler = (1.033, -6.373e-07, 0.7679)
ob_camera.lock_rotations_4d = False
ob_camera.empty_display_type = 'ARROWS'
ob_camera.color = (0.0, 0.0, 0.0, 0.0)
ob_camera.display_type = 'WIRE'
ob_camera.lineart.crease_threshold = 0.0
ob_roof.location = (0.0, 0.0, 1.75)
ob_roof.lock_rotations_4d = False
ob_roof.empty_display_type = 'ARROWS'
ob_roof.lineart.crease_threshold = 0.0
ob_chimney.location = (1.096, 1.356, 2.5)
ob_chimney.scale = (0.25, 0.25, 3.0)
ob_door_001.location = (2.0, 0.0, 1.703)
ob_door_001.scale = (1.823, 1.0, 1.0)
ob_knob.location = (1.905, 0.333, 1.689)
ob_knob.rotation_euler = (0.0, 1.571, 0.0)
ob_knob.scale = (0.6127, 0.6127, 0.6127)
ob_knob.hide_render = True
_m = ob_knob.modifiers.new('Subdivision', 'SUBSURF')
_m.levels = 2
ob_cube.location = (0.2022, 1.192e-07, 0.0)
ob_cube.scale = (0.8, 0.8, 0.8)
_m = ob_cube.modifiers.new('Mirror', 'MIRROR')
_m.use_axis = (True, True, False)
ob_door.location = (2.023, 0.0, 1.703)
ob_door.scale = (1.823, 1.0, 1.0)

# ---- collection membership
col_collection.objects.link(ob_house)
col_collection.objects.link(ob_light)
col_collection.objects.link(ob_camera)
col_collection.objects.link(ob_roof)
col_collection.objects.link(ob_chimney)
col_collection.objects.link(ob_door_001)
col_collection.objects.link(ob_knob)
col_collection.objects.link(ob_cube)
col_collection.objects.link(ob_door)

# ---- scene / render settings (as saved in the file)
scene.camera = ob_camera
scene.frame_start = 1; scene.frame_end = 250; scene.frame_set(1)
scene.render.engine = 'BLENDER_EEVEE_NEXT'
scene.render.bake_bias = 0.0
scene.render.bake_samples = 0
scene.cycles.sampling_pattern = 'TABULATED_SOBOL'
scene.eevee.use_volume_custom_range = False
bpy.context.view_layer.update()
